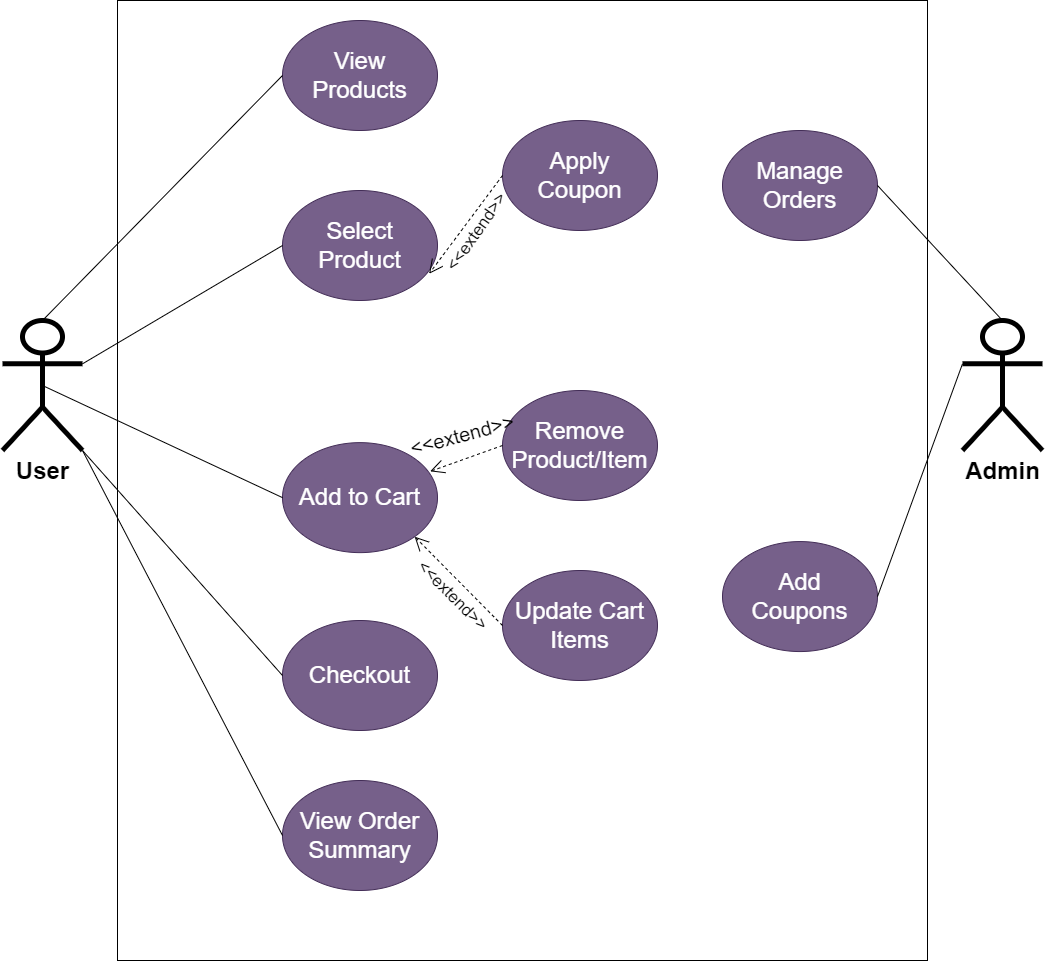

The diagram above was exported from draw.io. Its source (the exported page's mxGraphModel, read from the mxfile embedded in the PNG):
<mxGraphModel dx="1050" dy="621" grid="1" gridSize="10" guides="1" tooltips="1" connect="1" arrows="1" fold="1" page="1" pageScale="1" pageWidth="1100" pageHeight="850" math="0" shadow="0">
  <root>
    <mxCell id="0" />
    <mxCell id="1" parent="0" />
    <mxCell id="tVrZ6iqtI6KizUPM5ld6-1" value="" style="rounded=0;whiteSpace=wrap;html=1;movable=0;resizable=0;rotatable=0;deletable=0;editable=0;locked=1;connectable=0;" parent="1" vertex="1">
      <mxGeometry x="145" y="80" width="810" height="960" as="geometry" />
    </mxCell>
    <mxCell id="tVrZ6iqtI6KizUPM5ld6-2" value="&lt;font style=&quot;font-size: 24px;&quot;&gt;User&lt;/font&gt;" style="shape=umlActor;verticalLabelPosition=bottom;verticalAlign=top;html=1;outlineConnect=0;fillStyle=auto;strokeWidth=5;fontSize=24;fontStyle=1" parent="1" vertex="1">
      <mxGeometry x="30" y="400" width="80" height="130" as="geometry" />
    </mxCell>
    <mxCell id="tVrZ6iqtI6KizUPM5ld6-3" value="&lt;font style=&quot;font-size: 24px;&quot;&gt;Admin&lt;/font&gt;" style="shape=umlActor;verticalLabelPosition=bottom;verticalAlign=top;html=1;outlineConnect=0;fillStyle=auto;strokeWidth=5;fontSize=24;fontStyle=1" parent="1" vertex="1">
      <mxGeometry x="990" y="400" width="80" height="130" as="geometry" />
    </mxCell>
    <mxCell id="tVrZ6iqtI6KizUPM5ld6-4" value="View &lt;br&gt;Products" style="ellipse;whiteSpace=wrap;html=1;fontSize=24;fillColor=#76608a;fontColor=#ffffff;strokeColor=#432D57;" parent="1" vertex="1">
      <mxGeometry x="310" y="100" width="155" height="110" as="geometry" />
    </mxCell>
    <mxCell id="tVrZ6iqtI6KizUPM5ld6-5" value="Select Product" style="ellipse;whiteSpace=wrap;html=1;fontSize=24;fillColor=#76608a;fontColor=#ffffff;strokeColor=#432D57;" parent="1" vertex="1">
      <mxGeometry x="310" y="270" width="155" height="110" as="geometry" />
    </mxCell>
    <mxCell id="tVrZ6iqtI6KizUPM5ld6-6" value="Add to Cart" style="ellipse;whiteSpace=wrap;html=1;fontSize=24;fillColor=#76608a;fontColor=#ffffff;strokeColor=#432D57;" parent="1" vertex="1">
      <mxGeometry x="310" y="522.13" width="155" height="110" as="geometry" />
    </mxCell>
    <mxCell id="tVrZ6iqtI6KizUPM5ld6-7" value="Update Cart Items" style="ellipse;whiteSpace=wrap;html=1;fontSize=24;fillColor=#76608a;fontColor=#ffffff;strokeColor=#432D57;" parent="1" vertex="1">
      <mxGeometry x="530" y="650" width="155" height="110" as="geometry" />
    </mxCell>
    <mxCell id="tVrZ6iqtI6KizUPM5ld6-9" value="Remove Product/Item" style="ellipse;whiteSpace=wrap;html=1;fontSize=24;fillColor=#76608a;fontColor=#ffffff;strokeColor=#432D57;" parent="1" vertex="1">
      <mxGeometry x="530" y="470" width="155" height="110" as="geometry" />
    </mxCell>
    <mxCell id="tVrZ6iqtI6KizUPM5ld6-10" value="Checkout" style="ellipse;whiteSpace=wrap;html=1;fontSize=24;fillColor=#76608a;fontColor=#ffffff;strokeColor=#432D57;" parent="1" vertex="1">
      <mxGeometry x="310" y="700" width="155" height="110" as="geometry" />
    </mxCell>
    <mxCell id="tVrZ6iqtI6KizUPM5ld6-11" value="View Order Summary" style="ellipse;whiteSpace=wrap;html=1;fontSize=24;fillColor=#76608a;fontColor=#ffffff;strokeColor=#432D57;" parent="1" vertex="1">
      <mxGeometry x="310" y="860" width="155" height="110" as="geometry" />
    </mxCell>
    <mxCell id="tVrZ6iqtI6KizUPM5ld6-12" value="" style="endArrow=none;html=1;rounded=0;exitX=0.5;exitY=0;exitDx=0;exitDy=0;exitPerimeter=0;entryX=0;entryY=0.5;entryDx=0;entryDy=0;" parent="1" source="tVrZ6iqtI6KizUPM5ld6-2" target="tVrZ6iqtI6KizUPM5ld6-4" edge="1">
      <mxGeometry width="50" height="50" relative="1" as="geometry">
        <mxPoint x="470" y="500" as="sourcePoint" />
        <mxPoint x="520" y="450" as="targetPoint" />
      </mxGeometry>
    </mxCell>
    <mxCell id="tVrZ6iqtI6KizUPM5ld6-13" value="" style="endArrow=none;html=1;rounded=0;exitX=1;exitY=0.3333333333333333;exitDx=0;exitDy=0;exitPerimeter=0;entryX=0;entryY=0.5;entryDx=0;entryDy=0;" parent="1" source="tVrZ6iqtI6KizUPM5ld6-2" target="tVrZ6iqtI6KizUPM5ld6-5" edge="1">
      <mxGeometry width="50" height="50" relative="1" as="geometry">
        <mxPoint x="470" y="500" as="sourcePoint" />
        <mxPoint x="520" y="450" as="targetPoint" />
      </mxGeometry>
    </mxCell>
    <mxCell id="tVrZ6iqtI6KizUPM5ld6-14" value="" style="endArrow=none;html=1;rounded=0;exitX=0.5;exitY=0.5;exitDx=0;exitDy=0;exitPerimeter=0;entryX=0;entryY=0.5;entryDx=0;entryDy=0;" parent="1" source="tVrZ6iqtI6KizUPM5ld6-2" target="tVrZ6iqtI6KizUPM5ld6-6" edge="1">
      <mxGeometry width="50" height="50" relative="1" as="geometry">
        <mxPoint x="470" y="500" as="sourcePoint" />
        <mxPoint x="520" y="450" as="targetPoint" />
      </mxGeometry>
    </mxCell>
    <mxCell id="tVrZ6iqtI6KizUPM5ld6-17" value="" style="endArrow=none;html=1;rounded=0;entryX=1;entryY=1;entryDx=0;entryDy=0;entryPerimeter=0;exitX=0;exitY=0.5;exitDx=0;exitDy=0;" parent="1" source="tVrZ6iqtI6KizUPM5ld6-10" target="tVrZ6iqtI6KizUPM5ld6-2" edge="1">
      <mxGeometry width="50" height="50" relative="1" as="geometry">
        <mxPoint x="470" y="640" as="sourcePoint" />
        <mxPoint x="520" y="590" as="targetPoint" />
      </mxGeometry>
    </mxCell>
    <mxCell id="tVrZ6iqtI6KizUPM5ld6-18" value="" style="endArrow=none;html=1;rounded=0;entryX=1;entryY=1;entryDx=0;entryDy=0;entryPerimeter=0;exitX=0;exitY=0.5;exitDx=0;exitDy=0;" parent="1" source="tVrZ6iqtI6KizUPM5ld6-11" target="tVrZ6iqtI6KizUPM5ld6-2" edge="1">
      <mxGeometry width="50" height="50" relative="1" as="geometry">
        <mxPoint x="250" y="815" as="sourcePoint" />
        <mxPoint x="120" y="540" as="targetPoint" />
      </mxGeometry>
    </mxCell>
    <mxCell id="tVrZ6iqtI6KizUPM5ld6-20" value="" style="endArrow=open;endSize=12;dashed=1;html=1;rounded=0;exitX=0;exitY=0.5;exitDx=0;exitDy=0;entryX=0.953;entryY=0.261;entryDx=0;entryDy=0;entryPerimeter=0;" parent="1" source="tVrZ6iqtI6KizUPM5ld6-9" target="tVrZ6iqtI6KizUPM5ld6-6" edge="1">
      <mxGeometry width="160" relative="1" as="geometry">
        <mxPoint x="420" y="470" as="sourcePoint" />
        <mxPoint x="580" y="470" as="targetPoint" />
      </mxGeometry>
    </mxCell>
    <mxCell id="tVrZ6iqtI6KizUPM5ld6-22" value="&lt;font style=&quot;font-size: 20px;&quot;&gt;&amp;lt;&amp;lt;extend&amp;gt;&amp;gt;&lt;/font&gt;" style="text;html=1;strokeColor=none;fillColor=none;align=center;verticalAlign=middle;whiteSpace=wrap;rounded=0;rotation=-15;" parent="1" vertex="1">
      <mxGeometry x="460" y="497.87" width="60" height="32.13" as="geometry" />
    </mxCell>
    <mxCell id="tVrZ6iqtI6KizUPM5ld6-27" value="" style="endArrow=open;endSize=12;dashed=1;html=1;rounded=0;exitX=0;exitY=0.5;exitDx=0;exitDy=0;entryX=1;entryY=1;entryDx=0;entryDy=0;" parent="1" source="tVrZ6iqtI6KizUPM5ld6-7" target="tVrZ6iqtI6KizUPM5ld6-6" edge="1">
      <mxGeometry width="160" relative="1" as="geometry">
        <mxPoint x="420" y="470" as="sourcePoint" />
        <mxPoint x="580" y="470" as="targetPoint" />
      </mxGeometry>
    </mxCell>
    <mxCell id="tVrZ6iqtI6KizUPM5ld6-28" value="&lt;font style=&quot;font-size: 17px;&quot;&gt;&amp;lt;&amp;lt;extend&amp;gt;&amp;gt;&lt;/font&gt;" style="text;html=1;strokeColor=none;fillColor=none;align=center;verticalAlign=middle;whiteSpace=wrap;rounded=0;rotation=-55;" parent="1" vertex="1">
      <mxGeometry x="475" y="296" width="60" height="32.13" as="geometry" />
    </mxCell>
    <mxCell id="tVrZ6iqtI6KizUPM5ld6-30" value="Manage&lt;br style=&quot;font-size: 24px;&quot;&gt;Orders" style="ellipse;whiteSpace=wrap;html=1;fontSize=24;fillColor=#76608a;fontColor=#ffffff;strokeColor=#432D57;" parent="1" vertex="1">
      <mxGeometry x="750" y="210" width="155" height="110" as="geometry" />
    </mxCell>
    <mxCell id="tVrZ6iqtI6KizUPM5ld6-31" value="Add &lt;br style=&quot;font-size: 24px;&quot;&gt;Coupons" style="ellipse;whiteSpace=wrap;html=1;fontSize=24;fillColor=#76608a;fontColor=#ffffff;strokeColor=#432D57;" parent="1" vertex="1">
      <mxGeometry x="750" y="621.06" width="155" height="110" as="geometry" />
    </mxCell>
    <mxCell id="tVrZ6iqtI6KizUPM5ld6-32" value="" style="endArrow=none;html=1;rounded=0;entryX=0.5;entryY=0;entryDx=0;entryDy=0;entryPerimeter=0;exitX=1;exitY=0.5;exitDx=0;exitDy=0;" parent="1" source="tVrZ6iqtI6KizUPM5ld6-30" target="tVrZ6iqtI6KizUPM5ld6-3" edge="1">
      <mxGeometry width="50" height="50" relative="1" as="geometry">
        <mxPoint x="470" y="500" as="sourcePoint" />
        <mxPoint x="520" y="450" as="targetPoint" />
      </mxGeometry>
    </mxCell>
    <mxCell id="tVrZ6iqtI6KizUPM5ld6-33" value="" style="endArrow=none;html=1;rounded=0;entryX=0;entryY=0.3333333333333333;entryDx=0;entryDy=0;entryPerimeter=0;exitX=1;exitY=0.5;exitDx=0;exitDy=0;" parent="1" source="tVrZ6iqtI6KizUPM5ld6-31" target="tVrZ6iqtI6KizUPM5ld6-3" edge="1">
      <mxGeometry width="50" height="50" relative="1" as="geometry">
        <mxPoint x="895" y="165" as="sourcePoint" />
        <mxPoint x="1000" y="453" as="targetPoint" />
      </mxGeometry>
    </mxCell>
    <mxCell id="tVrZ6iqtI6KizUPM5ld6-36" value="Apply &lt;br&gt;Coupon" style="ellipse;whiteSpace=wrap;html=1;fontSize=24;fillColor=#76608a;fontColor=#ffffff;strokeColor=#432D57;" parent="1" vertex="1">
      <mxGeometry x="530" y="200" width="155" height="110" as="geometry" />
    </mxCell>
    <mxCell id="tVrZ6iqtI6KizUPM5ld6-38" value="" style="endArrow=open;endSize=12;dashed=1;html=1;rounded=0;exitX=0;exitY=0.5;exitDx=0;exitDy=0;entryX=0.946;entryY=0.757;entryDx=0;entryDy=0;entryPerimeter=0;" parent="1" source="tVrZ6iqtI6KizUPM5ld6-36" target="tVrZ6iqtI6KizUPM5ld6-5" edge="1">
      <mxGeometry width="160" relative="1" as="geometry">
        <mxPoint x="544" y="615" as="sourcePoint" />
        <mxPoint x="468" y="569" as="targetPoint" />
      </mxGeometry>
    </mxCell>
    <mxCell id="tVrZ6iqtI6KizUPM5ld6-39" value="&lt;font style=&quot;font-size: 17px;&quot;&gt;&amp;lt;&amp;lt;extend&amp;gt;&amp;gt;&lt;/font&gt;" style="text;html=1;strokeColor=none;fillColor=none;align=center;verticalAlign=middle;whiteSpace=wrap;rounded=0;rotation=45;" parent="1" vertex="1">
      <mxGeometry x="450" y="660" width="60" height="32.13" as="geometry" />
    </mxCell>
  </root>
</mxGraphModel>